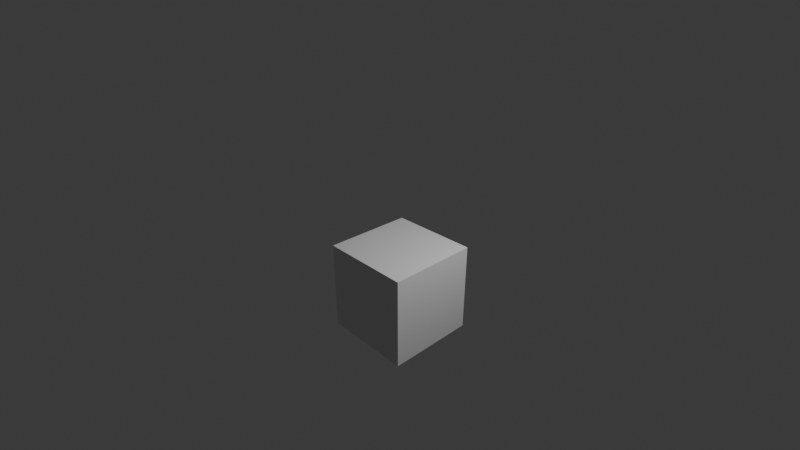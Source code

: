 # Source: default-cube.blend  (saved by Blender 5.0.118; exported with 4.5.12 LTS)
import bpy
from mathutils import Matrix  # noqa: F401  (used for matrix-valued properties, if any)

bpy.ops.wm.read_factory_settings(use_empty=True)
scene = bpy.context.scene
scene.name = 'Scene'

# ---- collections
col_collection = bpy.data.collections.new('Collection'); scene.collection.children.link(col_collection)

# ---- materials (node trees are filled in below, after node groups)
mat_material = bpy.data.materials.new('Material')
mat_material.alpha_threshold = 0.0
mat_material.use_backface_culling_lightprobe_volume = False
mat_material.roughness = 0.5
mat_material.line_color = (0.0, 0.0, 0.0, 1.0)

# ---- material node trees
mat_material.use_nodes = True; mat_material.node_tree.nodes.clear()
_N = mat_material.node_tree.nodes; _L = mat_material.node_tree.links
n0 = _N.new('ShaderNodeOutputMaterial'); n0.name = 'Material Output'; n0.location = (200, 100)
n1 = _N.new('ShaderNodeBsdfPrincipled'); n1.name = 'Principled BSDF'; n1.location = (-200, 100)
_L.new(n1.outputs[0], n0.inputs[0])
n0.is_active_output = True

# ---- world
world_world = bpy.data.worlds.new('World'); scene.world = world_world
world_world.use_nodes = True; world_world.node_tree.nodes.clear()
_N = world_world.node_tree.nodes; _L = world_world.node_tree.links
n0 = _N.new('ShaderNodeOutputWorld'); n0.name = 'World Output'; n0.location = (200, 100)
n1 = _N.new('ShaderNodeBackground'); n1.name = 'Background'; n1.location = (-200, 100)
n1.inputs[0].default_value = (0.05088, 0.05088, 0.05088, 1.0)
_L.new(n1.outputs[0], n0.inputs[0])
n0.is_active_output = True
world_world.color = (0.05088, 0.05088, 0.05088)
world_world.sun_shadow_jitter_overblur = 0.0

# ---- cameras
cam_camera = bpy.data.cameras.new('Camera')
cam_camera.clip_end = 100.0
cam_camera.lens = 24.0
cam_camera.ortho_scale = 7.314

# ---- lights
light_light = bpy.data.lights.new('Light', 'POINT')
light_light.energy = 1000.0
light_light.shadow_soft_size = 0.1

# ---- meshes
me_cube = bpy.data.meshes.new('Cube')
me_cube.from_pydata([(1.0, 1.0, 1.0), (1.0, 1.0, -1.0), (1.0, -1.0, 1.0), (1.0, -1.0, -1.0), (-1.0, 1.0, 1.0), (-1.0, 1.0, -1.0), (-1.0, -1.0, 1.0), (-1.0, -1.0, -1.0)], [], [(0, 4, 6, 2), (3, 2, 6, 7), (7, 6, 4, 5), (5, 1, 3, 7), (1, 0, 2, 3), (5, 4, 0, 1)])
_uv = me_cube.uv_layers.new(name='UVMap')
_uv.uv.foreach_set('vector', [0.625, 0.5, 0.875, 0.5, 0.875, 0.75, 0.625, 0.75, 0.375, 0.75, 0.625, 0.75, 0.625, 1.0, 0.375, 1.0, 0.375, 0.0, 0.625, 0.0, 0.625, 0.25, 0.375, 0.25, 0.125, 0.5, 0.375, 0.5, 0.375, 0.75, 0.125, 0.75, 0.375, 0.5, 0.625, 0.5, 0.625, 0.75, 0.375, 0.75, 0.375, 0.25, 0.625, 0.25, 0.625, 0.5, 0.375, 0.5])
me_cube.materials.append(mat_material)
me_cube.use_mirror_vertex_groups = False
me_cube.update()

# ---- objects
ob_cube = bpy.data.objects.new('Cube', me_cube)
ob_light = bpy.data.objects.new('Light', light_light)
ob_camera = bpy.data.objects.new('Camera', cam_camera)

# ---- transforms, parenting, visibility, modifiers, constraints
ob_cube.location = (0.0, 0.0, 0.0)
ob_cube.lock_rotations_4d = False
ob_cube.empty_display_type = 'ARROWS'
ob_cube.lineart.crease_threshold = 0.0
ob_light.location = (4.076, 1.005, 5.904)
ob_light.rotation_euler = (0.6503, 0.05522, 1.866)
ob_light.lock_rotations_4d = False
ob_light.empty_display_type = 'ARROWS'
ob_light.color = (0.0, 0.0, 0.0, 0.0)
ob_light.lineart.crease_threshold = 0.0
ob_camera.location = (7.191, -6.768, 6.345)
ob_camera.rotation_euler = (1.115, 4.166e-08, 0.8157)
ob_camera.lock_rotations_4d = False
ob_camera.empty_display_type = 'ARROWS'
ob_camera.color = (0.0, 0.0, 0.0, 0.0)
ob_camera.display_type = 'WIRE'
ob_camera.lineart.crease_threshold = 0.0

# ---- collection membership
col_collection.objects.link(ob_cube)
col_collection.objects.link(ob_light)
col_collection.objects.link(ob_camera)

# ---- scene / render settings (as saved in the file)
scene.camera = ob_camera
scene.frame_start = 1; scene.frame_end = 73; scene.frame_set(1)
scene.render.engine = 'BLENDER_EEVEE_NEXT'
scene.render.bake_bias = 0.0
scene.render.bake_samples = 0
scene.cycles.sampling_pattern = 'TABULATED_SOBOL'
scene.eevee.use_volume_custom_range = False
bpy.context.view_layer.update()
